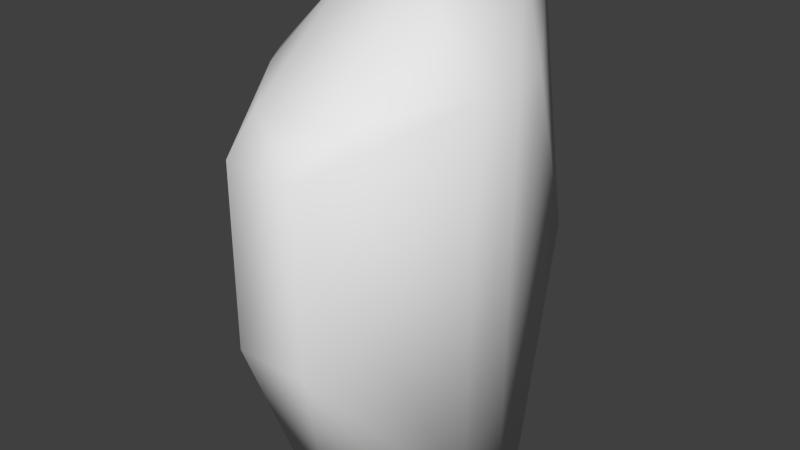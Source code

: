 # Source: g_gas_collider.blend  (saved by Blender 2.76.0; exported with 4.5.12 LTS)
import bpy
from mathutils import Matrix  # noqa: F401  (used for matrix-valued properties, if any)

bpy.ops.wm.read_factory_settings(use_empty=True)
scene = bpy.context.scene
scene.name = 'Scene'

# ---- collections
col_collection_1 = bpy.data.collections.new('Collection 1'); scene.collection.children.link(col_collection_1)

# ---- world
world_world = bpy.data.worlds.new('World'); scene.world = world_world
world_world.color = (0.05088, 0.05088, 0.05088)
world_world.use_sun_shadow = False
world_world.sun_shadow_jitter_overblur = 0.0
world_world.cycles.sampling_method = 'NONE'
world_world.cycles.sample_map_resolution = 256

# ---- meshes
me_cylinder_002 = bpy.data.meshes.new('Cylinder.002')
me_cylinder_002.from_pydata([(0.0, 0.05407, -0.09), (0.02069, 0.04995, -0.09), (0.03823, 0.03823, -0.09), (0.04995, 0.02069, -0.09), (0.04995, 0.02069, 0.09312), (0.05407, -2.363e-09, -0.09), (0.05407, -2.363e-09, 0.09312), (0.04995, -0.02069, -0.09), (0.04995, -0.02069, 0.09312), (0.03823, -0.03823, -0.09), (0.03823, -0.03823, 0.09312), (0.02069, -0.04995, -0.09), (8.164e-09, -0.05407, -0.09), (-0.02069, -0.04995, -0.09), (-0.03823, -0.03823, -0.09), (-0.03823, -0.03823, 0.09312), (-0.04995, -0.02069, -0.09), (-0.04995, -0.02069, 0.09312), (-0.05407, 6.447e-10, -0.09), (-0.05407, 6.447e-10, 0.09312), (-0.04995, 0.02069, -0.09), (-0.04995, 0.02069, 0.09312), (-0.03823, 0.03823, -0.09), (-0.02069, 0.04995, -0.09), (-0.01721, -0.08266, -0.01061), (0.0004354, 0.07416, 0.03338), (0.01518, 0.07416, 0.02975), (0.0267, 0.07416, 0.01876), (0.03085, 0.07416, 3.04e-06), (0.02274, 0.07416, -0.01759), (0.009025, 0.07416, -0.02587), (-0.007969, 0.07416, -0.0257), (-0.02254, 0.07416, -0.01593), (-0.029, 0.07416, -0.001464), (-0.02606, 0.07416, 0.01692), (-0.01239, 0.07416, 0.03033), (0.01788, -0.01067, 0.1299), (-0.01788, -0.01067, 0.1299), (-0.01788, 0.05376, 0.1299), (-0.01788, 0.07123, 0.1124), (0.01788, 0.07123, 0.1124), (0.01788, 0.05376, 0.1299), (0.01721, -0.08266, -0.01061), (-0.01721, -0.08266, 0.07175), (-0.01721, -0.06717, 0.08723), (0.01721, -0.06717, 0.08723), (0.01721, -0.08266, 0.07175)], [], [(17, 19, 18), (19, 21, 20), (41, 40, 39), (44, 43, 46), (16, 17, 18), (18, 19, 20), (38, 41, 39), (45, 44, 46), (37, 36, 41), (37, 15, 44), (21, 33, 20), (33, 22, 20), (37, 38, 19), (38, 21, 19), (5, 3, 4), (24, 42, 46), (40, 25, 39), (6, 36, 8), (16, 14, 24), (36, 10, 8), (14, 13, 24), (36, 45, 10), (30, 1, 0), (33, 32, 22), (8, 7, 6), (32, 23, 22), (7, 5, 6), (38, 39, 21), (37, 44, 36), (39, 33, 21), (43, 17, 16), (34, 35, 25), (43, 16, 24), (34, 25, 26), (18, 20, 22), (34, 26, 27), (18, 22, 23), (34, 27, 28), (18, 23, 0), (34, 28, 29), (18, 0, 1), (34, 29, 30), (18, 1, 2), (34, 30, 31), (18, 2, 3), (34, 31, 32), (18, 3, 5), (34, 32, 33), (18, 5, 7), (39, 34, 33), (18, 7, 9), (18, 9, 11), (18, 11, 12), (6, 41, 36), (18, 12, 13), (2, 28, 3), (18, 13, 14), (28, 4, 3), (18, 14, 16), (4, 41, 6), (29, 2, 1), (43, 24, 46), (11, 42, 12), (12, 42, 24), (11, 9, 42), (30, 29, 1), (9, 7, 42), (35, 34, 39), (7, 8, 46), (4, 40, 41), (7, 46, 42), (38, 37, 41), (29, 28, 2), (27, 40, 28), (44, 15, 43), (40, 4, 28), (15, 17, 43), (31, 0, 23), (31, 30, 0), (26, 25, 40), (15, 37, 17), (27, 26, 40), (37, 19, 17), (6, 5, 4), (44, 45, 36), (32, 31, 23), (8, 10, 46), (10, 45, 46), (25, 35, 39), (13, 12, 24)])
me_cylinder_002.polygons.foreach_set('use_smooth', [True] * 90)
_uv = me_cylinder_002.uv_layers.new(name='UVMap')
_uv.uv.foreach_set('vector', [0.2247, 0.867, 0.2984, 0.867, 0.2984, 0.2615, 0.2984, 0.867, 0.372, 0.867, 0.372, 0.2615, 0.88, 0.3889, 0.88, 0.3453, 0.9334, 0.3453, 0.5547, 0.1455, 0.5547, 0.1253, 0.6368, 0.1253, 0.2247, 0.2615, 0.2247, 0.867, 0.2984, 0.2615, 0.2984, 0.2615, 0.2984, 0.867, 0.372, 0.2615, 0.9334, 0.3889, 0.88, 0.3889, 0.9334, 0.3453, 0.6368, 0.1455, 0.5547, 0.1455, 0.6368, 0.1253, 0.0, 0.0, 0.0, 0.0, 0.88, 0.3889, 0.0, 0.0, 0.0, 0.0, 0.0, 0.0, 0.372, 0.867, 0.0, 0.0, 0.372, 0.2615, 0.0, 0.0, 0.4345, 0.2615, 0.372, 0.2615, 0.0, 0.0, 0.0, 0.0, 0.0, 0.0, 0.0, 0.0, 0.372, 0.867, 0.2984, 0.867, 0.2984, 0.2615, 0.372, 0.2615, 0.372, 0.867, 0.5547, 0.01836, 0.0, 0.0, 0.6368, 0.1253, 0.88, 0.3453, 0.7241, 0.2167, 0.9334, 0.3453, 0.2984, 0.867, 0.0, 0.0, 0.2247, 0.867, 0.2247, 0.2615, 0.1622, 0.2615, 0.0, 0.0, 0.0, 0.0, 0.1622, 0.867, 0.2247, 0.867, 0.1622, 0.2615, 0.1205, 0.2615, 0.0, 0.0, 0.0, 0.0, 0.0, 0.0, 0.1622, 0.867, 0.711, 0.1264, 0.4762, 0.2615, 0.4909, 0.2615, 0.769, 0.1636, 0.7591, 0.1416, 0.4345, 0.2615, 0.2247, 0.867, 0.2247, 0.2615, 0.2984, 0.867, 0.7591, 0.1416, 0.4762, 0.2615, 0.4345, 0.2615, 0.2247, 0.2615, 0.2984, 0.2615, 0.2984, 0.867, 0.7114, 0.6807, 0.6744, 0.6436, 0.372, 0.867, 0.6873, 0.534, 0.0, 0.0, 0.0, 0.0, 0.6744, 0.6436, 0.0, 0.0, 0.372, 0.867, 0.0, 0.0, 0.2247, 0.867, 0.2247, 0.2615, 0.7645, 0.1916, 0.7437, 0.2121, 0.7241, 0.2167, 0.0, 0.0, 0.2247, 0.2615, 0.0, 0.0, 0.7645, 0.1916, 0.7241, 0.2167, 0.7016, 0.2112, 0.2984, 0.2615, 0.372, 0.2615, 0.4345, 0.2615, 0.7645, 0.1916, 0.7016, 0.2112, 0.6841, 0.1944, 0.2984, 0.2615, 0.4345, 0.2615, 0.4762, 0.2615, 0.7645, 0.1916, 0.6841, 0.1944, 0.6777, 0.1658, 0.2984, 0.2615, 0.4762, 0.2615, 0.4909, 0.2615, 0.7645, 0.1916, 0.6777, 0.1658, 0.6901, 0.139, 0.2984, 0.2615, 0.4909, 0.2615, 0.4762, 0.2615, 0.7645, 0.1916, 0.6901, 0.139, 0.711, 0.1264, 0.2984, 0.2615, 0.4762, 0.2615, 0.4345, 0.2615, 0.7645, 0.1916, 0.711, 0.1264, 0.7369, 0.1267, 0.2984, 0.2615, 0.4345, 0.2615, 0.372, 0.2615, 0.7645, 0.1916, 0.7369, 0.1267, 0.7591, 0.1416, 0.2984, 0.2615, 0.372, 0.2615, 0.2984, 0.2615, 0.7645, 0.1916, 0.7591, 0.1416, 0.769, 0.1636, 0.2984, 0.2615, 0.2984, 0.2615, 0.2247, 0.2615, 0.6744, 0.6436, 0.7645, 0.1916, 0.769, 0.1636, 0.2984, 0.2615, 0.2247, 0.2615, 0.1622, 0.2615, 0.2984, 0.2615, 0.1622, 0.2615, 0.1205, 0.2615, 0.2984, 0.2615, 0.1205, 0.2615, 0.1075, 0.2635, 0.2984, 0.867, 0.88, 0.3889, 0.0, 0.0, 0.2984, 0.2615, 0.1075, 0.2635, 0.09891, 0.2635, 0.4345, 0.2615, 0.0, 0.0, 0.372, 0.2615, 0.2984, 0.2615, 0.09891, 0.2635, 0.1622, 0.2615, 0.0, 0.0, 0.372, 0.867, 0.372, 0.2615, 0.2984, 0.2615, 0.1622, 0.2615, 0.2247, 0.2615, 0.372, 0.867, 0.88, 0.3889, 0.2984, 0.867, 0.0, 0.0, 0.4345, 0.2615, 0.4762, 0.2615, 0.5547, 0.1253, 0.5547, 0.01836, 0.6368, 0.1253, 0.116, 0.2635, 0.6368, 0.01836, 0.1075, 0.2635, 0.1075, 0.2635, 0.6368, 0.01836, 0.0, 0.0, 0.1205, 0.2615, 0.1622, 0.2615, 0.6368, 0.01836, 0.711, 0.1264, 0.0, 0.0, 0.4762, 0.2615, 0.1622, 0.2615, 0.2247, 0.2615, 0.6368, 0.01836, 0.7437, 0.2121, 0.7645, 0.1916, 0.6744, 0.6436, 0.2247, 0.2615, 0.2247, 0.867, 0.0, 0.0, 0.372, 0.867, 0.6744, 0.6436, 0.7114, 0.6807, 0.2247, 0.2615, 0.0, 0.0, 0.0, 0.0, 0.9334, 0.3889, 0.0, 0.0, 0.88, 0.3889, 0.6901, 0.139, 0.6777, 0.1658, 0.4345, 0.2615, 0.6841, 0.1944, 0.0, 0.0, 0.6777, 0.1658, 0.0, 0.0, 0.0, 0.0, 0.9952, 0.6395, 0.6744, 0.6436, 0.372, 0.867, 0.0, 0.0, 0.1622, 0.867, 0.2247, 0.867, 0.0, 0.0, 0.7369, 0.1267, 0.4909, 0.2615, 0.4762, 0.2615, 0.7369, 0.1267, 0.711, 0.1264, 0.4909, 0.2615, 0.7016, 0.2112, 0.7241, 0.2167, 0.88, 0.3453, 0.0, 0.0, 0.0, 0.0, 0.2247, 0.867, 0.6841, 0.1944, 0.7016, 0.2112, 0.88, 0.3453, 0.0, 0.0, 0.0, 0.0, 0.2247, 0.867, 0.2984, 0.867, 0.2984, 0.2615, 0.372, 0.867, 0.0, 0.0, 0.0, 0.0, 0.0, 0.0, 0.7591, 0.1416, 0.7369, 0.1267, 0.4762, 0.2615, 0.2247, 0.867, 0.1622, 0.867, 0.0, 0.0, 0.1622, 0.867, 0.0, 0.0, 0.9952, 0.6395, 0.7241, 0.2167, 0.7437, 0.2121, 0.9334, 0.3453, 0.09891, 0.2635, 0.1075, 0.2635, 0.0, 0.0])
me_cylinder_002.use_remesh_preserve_volume = False
me_cylinder_002.use_remesh_preserve_attributes = False
me_cylinder_002.use_mirror_vertex_groups = False
me_cylinder_002.update()

# ---- objects
ob_cylinder = bpy.data.objects.new('Cylinder', me_cylinder_002)

# ---- transforms, parenting, visibility, modifiers, constraints
ob_cylinder.location = (0.0, 0.0, 0.0)
ob_cylinder.lineart.crease_threshold = 0.0

# ---- collection membership
col_collection_1.objects.link(ob_cylinder)

# ---- scene / render settings (as saved in the file)
scene.frame_start = 1; scene.frame_end = 2; scene.frame_set(1)
scene.render.engine = 'BLENDER_EEVEE_NEXT'
scene.render.resolution_percentage = 50
scene.render.dither_intensity = 0.0
scene.cycles.use_denoising = False
scene.cycles.samples = 10
scene.cycles.sampling_pattern = 'TABULATED_SOBOL'
scene.cycles.light_sampling_threshold = 0.0
scene.cycles.use_adaptive_sampling = False
scene.cycles.use_light_tree = False
scene.cycles.blur_glossy = 0.0
scene.cycles.pixel_filter_type = 'GAUSSIAN'
scene.cycles.sample_clamp_indirect = 0.0
scene.view_settings.view_transform = 'Standard'
bpy.context.view_layer.update()

# ---- added for rendering (the .blend has no active camera and no usable light): camera, sun
cam_auto = bpy.data.cameras.new('AutoCamera')
cam_auto.lens = 50.0
cam_auto.sensor_width = 36.0
cam_auto.clip_end = 1000.0
ob_auto_camera = bpy.data.objects.new('AutoCamera', cam_auto)
scene.collection.objects.link(ob_auto_camera)
ob_auto_camera.location = (0.269152, -0.327234, 0.235254)
ob_auto_camera.rotation_euler = (1.09748, -7.21219e-08, 0.694738)
scene.camera = ob_auto_camera
light_auto_sun = bpy.data.lights.new('AutoSun', 'SUN')
light_auto_sun.energy = 3.0
light_auto_sun.angle = 0.0523599
ob_auto_sun = bpy.data.objects.new('AutoSun', light_auto_sun)
scene.collection.objects.link(ob_auto_sun)
ob_auto_sun.rotation_euler = (0.872665, 0.174533, 0.523599)
bpy.context.view_layer.update()

